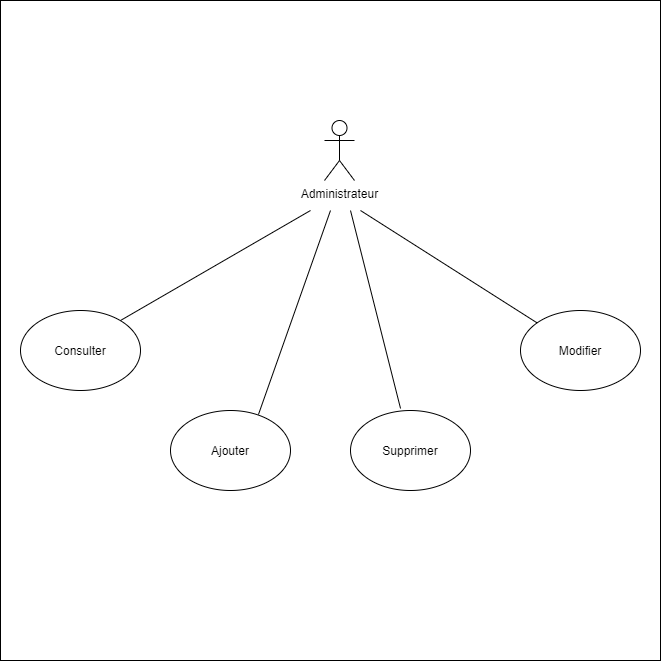

The diagram above was exported from draw.io. Its source (the exported page's mxGraphModel, read from the mxfile embedded in the PNG):
<mxGraphModel dx="1422" dy="1805" grid="1" gridSize="10" guides="1" tooltips="1" connect="1" arrows="1" fold="1" page="1" pageScale="1" pageWidth="850" pageHeight="1100" math="0" shadow="0">
  <root>
    <mxCell id="0" />
    <mxCell id="1" parent="0" />
    <mxCell id="9N4bkELpZBMzRxpV_Mh2-11" value="" style="whiteSpace=wrap;html=1;aspect=fixed;" vertex="1" parent="1">
      <mxGeometry x="80" y="-80" width="660" height="660" as="geometry" />
    </mxCell>
    <mxCell id="9N4bkELpZBMzRxpV_Mh2-1" value="Administrateur" style="shape=umlActor;verticalLabelPosition=bottom;verticalAlign=top;html=1;outlineConnect=0;" vertex="1" parent="1">
      <mxGeometry x="404" y="40" width="30" height="60" as="geometry" />
    </mxCell>
    <mxCell id="9N4bkELpZBMzRxpV_Mh2-3" value="Consulter" style="ellipse;whiteSpace=wrap;html=1;" vertex="1" parent="1">
      <mxGeometry x="100" y="230" width="120" height="80" as="geometry" />
    </mxCell>
    <mxCell id="9N4bkELpZBMzRxpV_Mh2-4" value="Modifier" style="ellipse;whiteSpace=wrap;html=1;" vertex="1" parent="1">
      <mxGeometry x="600" y="230" width="120" height="80" as="geometry" />
    </mxCell>
    <mxCell id="9N4bkELpZBMzRxpV_Mh2-5" value="Ajouter" style="ellipse;whiteSpace=wrap;html=1;" vertex="1" parent="1">
      <mxGeometry x="250" y="330" width="120" height="80" as="geometry" />
    </mxCell>
    <mxCell id="9N4bkELpZBMzRxpV_Mh2-6" value="Supprimer" style="ellipse;whiteSpace=wrap;html=1;" vertex="1" parent="1">
      <mxGeometry x="430" y="330" width="120" height="80" as="geometry" />
    </mxCell>
    <mxCell id="9N4bkELpZBMzRxpV_Mh2-7" value="" style="endArrow=none;html=1;" edge="1" parent="1">
      <mxGeometry width="50" height="50" relative="1" as="geometry">
        <mxPoint x="200" y="240" as="sourcePoint" />
        <mxPoint x="390" y="130" as="targetPoint" />
      </mxGeometry>
    </mxCell>
    <mxCell id="9N4bkELpZBMzRxpV_Mh2-8" value="" style="endArrow=none;html=1;exitX=0.733;exitY=0.05;exitDx=0;exitDy=0;exitPerimeter=0;" edge="1" parent="1" source="9N4bkELpZBMzRxpV_Mh2-5">
      <mxGeometry width="50" height="50" relative="1" as="geometry">
        <mxPoint x="360" y="180" as="sourcePoint" />
        <mxPoint x="410" y="130" as="targetPoint" />
      </mxGeometry>
    </mxCell>
    <mxCell id="9N4bkELpZBMzRxpV_Mh2-9" value="" style="endArrow=none;html=1;exitX=0.417;exitY=-0.025;exitDx=0;exitDy=0;exitPerimeter=0;" edge="1" parent="1" source="9N4bkELpZBMzRxpV_Mh2-6">
      <mxGeometry width="50" height="50" relative="1" as="geometry">
        <mxPoint x="400" y="290" as="sourcePoint" />
        <mxPoint x="430" y="130" as="targetPoint" />
      </mxGeometry>
    </mxCell>
    <mxCell id="9N4bkELpZBMzRxpV_Mh2-10" value="" style="endArrow=none;html=1;" edge="1" parent="1" source="9N4bkELpZBMzRxpV_Mh2-4">
      <mxGeometry width="50" height="50" relative="1" as="geometry">
        <mxPoint x="520" y="190" as="sourcePoint" />
        <mxPoint x="440" y="130" as="targetPoint" />
      </mxGeometry>
    </mxCell>
  </root>
</mxGraphModel>